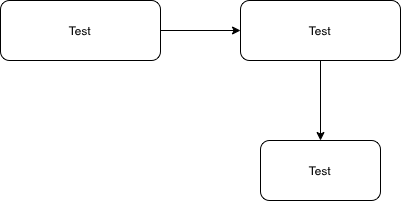

The diagram above was exported from draw.io. Its source (the exported page's mxGraphModel, read from the mxfile embedded in the PNG):
<mxGraphModel dx="473" dy="709" grid="1" gridSize="10" guides="1" tooltips="1" connect="1" arrows="1" fold="1" page="1" pageScale="1" pageWidth="850" pageHeight="1100" math="0" shadow="0">
  <root>
    <mxCell id="0" />
    <mxCell id="1" parent="0" />
    <mxCell id="4" value="" style="edgeStyle=none;html=1;" edge="1" parent="1" source="2" target="3">
      <mxGeometry relative="1" as="geometry" />
    </mxCell>
    <mxCell id="2" value="Test" style="rounded=1;whiteSpace=wrap;html=1;" vertex="1" parent="1">
      <mxGeometry x="220" y="380" width="160" height="60" as="geometry" />
    </mxCell>
    <mxCell id="6" value="" style="edgeStyle=none;html=1;" edge="1" parent="1" source="3" target="5">
      <mxGeometry relative="1" as="geometry" />
    </mxCell>
    <mxCell id="3" value="Test" style="rounded=1;whiteSpace=wrap;html=1;" vertex="1" parent="1">
      <mxGeometry x="460" y="380" width="160" height="60" as="geometry" />
    </mxCell>
    <mxCell id="5" value="Test" style="rounded=1;whiteSpace=wrap;html=1;" vertex="1" parent="1">
      <mxGeometry x="480" y="520" width="120" height="60" as="geometry" />
    </mxCell>
  </root>
</mxGraphModel>